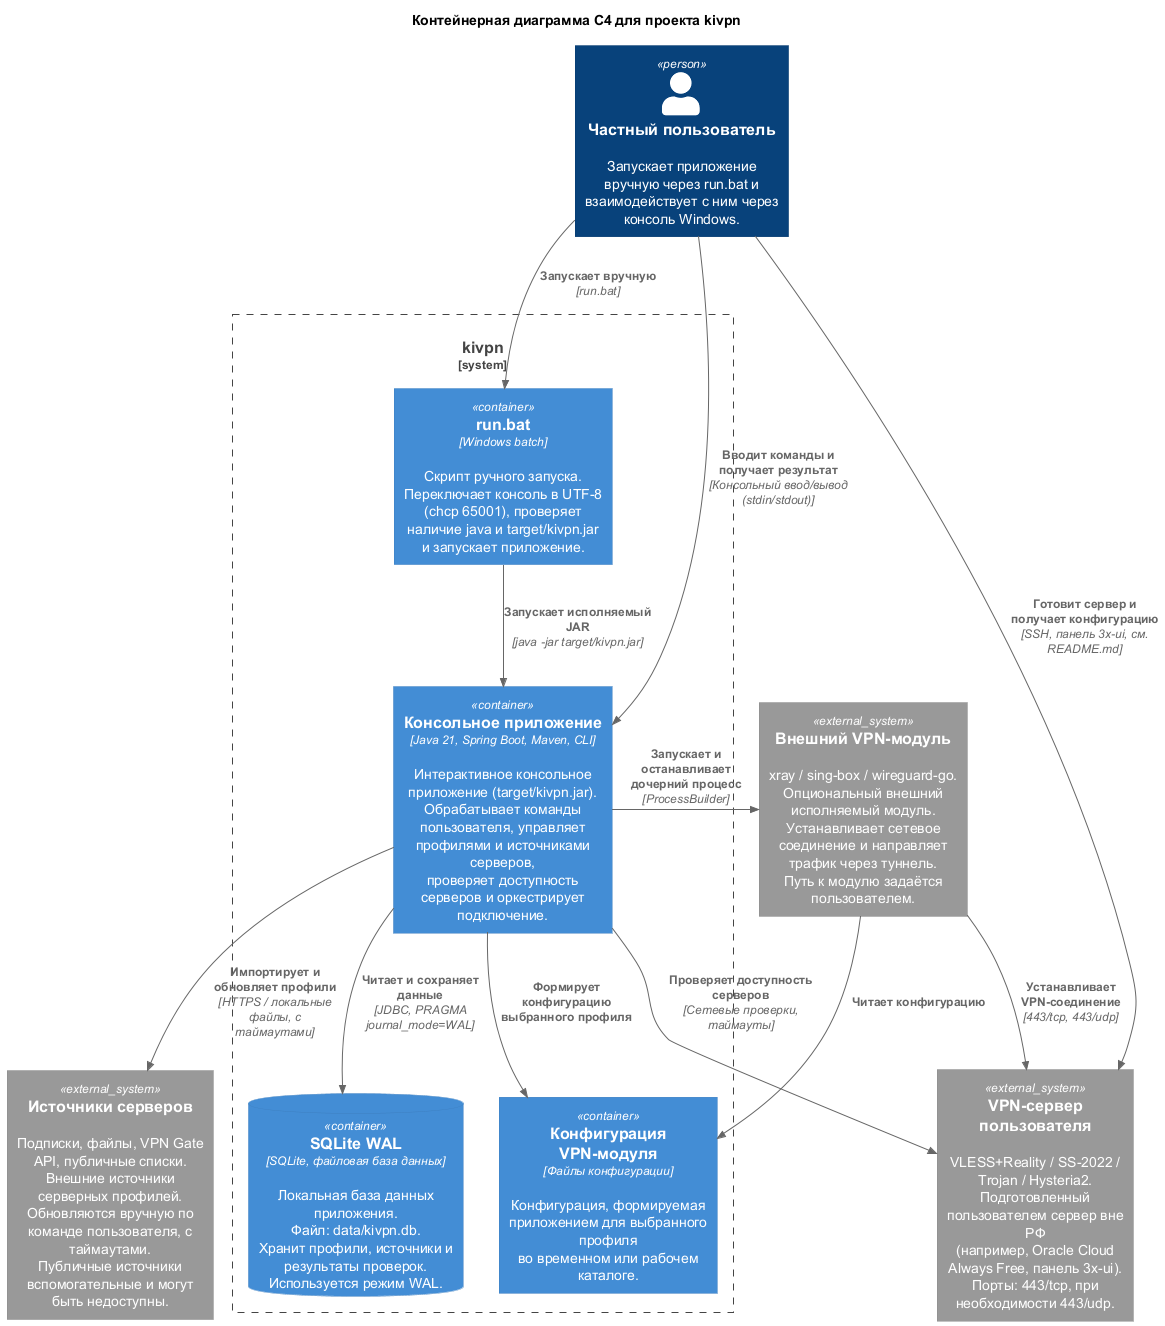

The diagram above was rendered by PlantUML. Its source (embedded in the PNG):
@startuml kivpn-c4-container
!include https://raw.githubusercontent.com/plantuml-stdlib/C4-PlantUML/master/C4_Container.puml

title Контейнерная диаграмма C4 для проекта kivpn

Person(user, "Частный пользователь", "Запускает приложение вручную через run.bat и взаимодействует с ним через консоль Windows.")

System_Boundary(kivpn_system, "kivpn") {
    Container(runbat, "run.bat", "Windows batch", "Скрипт ручного запуска.\nПереключает консоль в UTF-8 (chcp 65001), проверяет наличие java и target/kivpn.jar и запускает приложение.")

    Container(app, "Консольное приложение", "Java 21, Spring Boot, Maven, CLI", "Интерактивное консольное приложение (target/kivpn.jar).\nОбрабатывает команды пользователя, управляет профилями и источниками серверов,\nпроверяет доступность серверов и оркестрирует подключение.")

    ContainerDb(db, "SQLite WAL", "SQLite, файловая база данных", "Локальная база данных приложения.\nФайл: data/kivpn.db.\nХранит профили, источники и результаты проверок.\nИспользуется режим WAL.")

    Container(config_files, "Конфигурация VPN-модуля", "Файлы конфигурации", "Конфигурация, формируемая приложением для выбранного профиля\nво временном или рабочем каталоге.")
}

System_Ext(vpn_module, "Внешний VPN-модуль", "xray / sing-box / wireguard-go.\nОпциональный внешний исполняемый модуль.\nУстанавливает сетевое соединение и направляет трафик через туннель.\nПуть к модулю задаётся пользователем.")

System_Ext(sources, "Источники серверов", "Подписки, файлы, VPN Gate API, публичные списки.\nВнешние источники серверных профилей.\nОбновляются вручную по команде пользователя, с таймаутами.\nПубличные источники вспомогательные и могут быть недоступны.")

System_Ext(vpn_server, "VPN-сервер пользователя", "VLESS+Reality / SS-2022 / Trojan / Hysteria2.\nПодготовленный пользователем сервер вне РФ\n(например, Oracle Cloud Always Free, панель 3x-ui).\nПорты: 443/tcp, при необходимости 443/udp.")

Rel(user, runbat, "Запускает вручную", "run.bat")
Rel(runbat, app, "Запускает исполняемый JAR", "java -jar target/kivpn.jar")
Rel(user, app, "Вводит команды и получает результат", "Консольный ввод/вывод (stdin/stdout)")
Rel(app, db, "Читает и сохраняет данные", "JDBC, PRAGMA journal_mode=WAL")
Rel(app, sources, "Импортирует и обновляет профили", "HTTPS / локальные файлы, с таймаутами")
Rel(app, vpn_server, "Проверяет доступность серверов", "Сетевые проверки, таймауты")
Rel(app, config_files, "Формирует конфигурацию выбранного профиля")
Rel(app, vpn_module, "Запускает и останавливает дочерний процесс", "ProcessBuilder")
Rel(vpn_module, config_files, "Читает конфигурацию")
Rel(vpn_module, vpn_server, "Устанавливает VPN-соединение", "443/tcp, 443/udp")
Rel(user, vpn_server, "Готовит сервер и получает конфигурацию", "SSH, панель 3x-ui, см. README.md")

@enduml